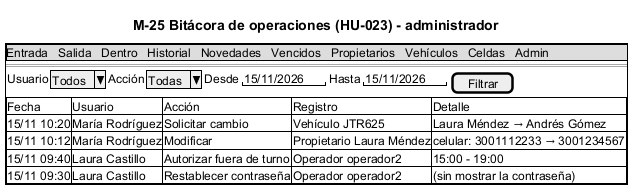

The diagram above was rendered by PlantUML. Its source (embedded in the PNG):
@startsalt M-25_Bitacora
title M-25 Bitácora de operaciones (HU-023) - administrador
{+
  {* Entrada | Salida | Dentro | Historial | Novedades | Vencidos | Propietarios | Vehículos | Celdas | Admin }
  ==
  { Usuario | ^Todos^ | Acción | ^Todas^ | Desde | "15/11/2026" | Hasta | "15/11/2026" | [Filtrar] }
  {#
    Fecha | Usuario | Acción | Registro | Detalle
    15/11 10:20 | María Rodríguez | Solicitar cambio | Vehículo JTR625 | Laura Méndez → Andrés Gómez
    15/11 10:12 | María Rodríguez | Modificar | Propietario Laura Méndez | celular: 3001112233 → 3001234567
    15/11 09:40 | Laura Castillo | Autorizar fuera de turno | Operador operador2 | 15:00 - 19:00
    15/11 09:30 | Laura Castillo | Restablecer contraseña | Operador operador2 | (sin mostrar la contraseña)
  }
}
@endsalt